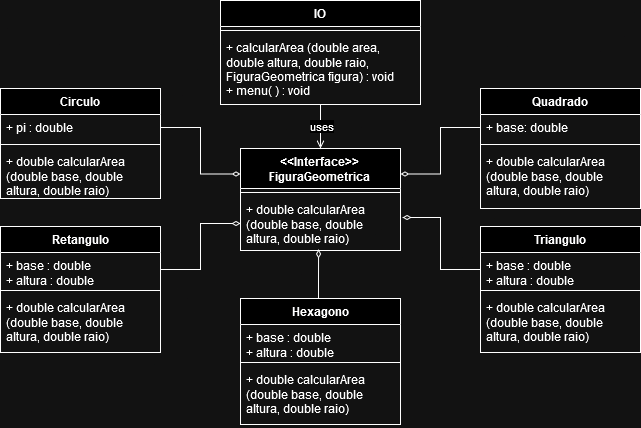

The diagram above was exported from draw.io. Its source (the exported page's mxGraphModel, read from the mxfile embedded in the PNG):
<mxGraphModel dx="794" dy="414" grid="1" gridSize="10" guides="1" tooltips="1" connect="1" arrows="1" fold="1" page="1" pageScale="1" pageWidth="827" pageHeight="1169" math="0" shadow="0">
  <root>
    <mxCell id="0" />
    <mxCell id="1" parent="0" />
    <mxCell id="5v6rr9HpucBgvoQqAAnV-1" value="IO" style="swimlane;fontStyle=1;align=center;verticalAlign=top;childLayout=stackLayout;horizontal=1;startSize=26;horizontalStack=0;resizeParent=1;resizeParentMax=0;resizeLast=0;collapsible=1;marginBottom=0;whiteSpace=wrap;html=1;" vertex="1" parent="1">
      <mxGeometry x="300" y="22" width="200" height="104" as="geometry" />
    </mxCell>
    <mxCell id="5v6rr9HpucBgvoQqAAnV-3" value="" style="line;strokeWidth=1;fillColor=none;align=left;verticalAlign=middle;spacingTop=-1;spacingLeft=3;spacingRight=3;rotatable=0;labelPosition=right;points=[];portConstraint=eastwest;strokeColor=inherit;" vertex="1" parent="5v6rr9HpucBgvoQqAAnV-1">
      <mxGeometry y="26" width="200" height="8" as="geometry" />
    </mxCell>
    <mxCell id="5v6rr9HpucBgvoQqAAnV-4" value="&lt;div&gt;+ calcularArea (double area, double altura, double raio, FiguraGeometrica figura) : void&lt;/div&gt;&lt;div&gt;+ menu( ) : void&lt;br&gt;&lt;/div&gt;" style="text;strokeColor=none;fillColor=none;align=left;verticalAlign=top;spacingLeft=4;spacingRight=4;overflow=hidden;rotatable=0;points=[[0,0.5],[1,0.5]];portConstraint=eastwest;whiteSpace=wrap;html=1;" vertex="1" parent="5v6rr9HpucBgvoQqAAnV-1">
      <mxGeometry y="34" width="200" height="70" as="geometry" />
    </mxCell>
    <mxCell id="5v6rr9HpucBgvoQqAAnV-5" value="Triangulo" style="swimlane;fontStyle=1;align=center;verticalAlign=top;childLayout=stackLayout;horizontal=1;startSize=26;horizontalStack=0;resizeParent=1;resizeParentMax=0;resizeLast=0;collapsible=1;marginBottom=0;whiteSpace=wrap;html=1;" vertex="1" parent="1">
      <mxGeometry x="560" y="248" width="160" height="126" as="geometry" />
    </mxCell>
    <mxCell id="5v6rr9HpucBgvoQqAAnV-6" value="&lt;div&gt;+ base : double&lt;/div&gt;&lt;div&gt;+ altura : double&lt;br&gt;&lt;/div&gt;" style="text;strokeColor=none;fillColor=none;align=left;verticalAlign=top;spacingLeft=4;spacingRight=4;overflow=hidden;rotatable=0;points=[[0,0.5],[1,0.5]];portConstraint=eastwest;whiteSpace=wrap;html=1;" vertex="1" parent="5v6rr9HpucBgvoQqAAnV-5">
      <mxGeometry y="26" width="160" height="34" as="geometry" />
    </mxCell>
    <mxCell id="5v6rr9HpucBgvoQqAAnV-7" value="" style="line;strokeWidth=1;fillColor=none;align=left;verticalAlign=middle;spacingTop=-1;spacingLeft=3;spacingRight=3;rotatable=0;labelPosition=right;points=[];portConstraint=eastwest;strokeColor=inherit;" vertex="1" parent="5v6rr9HpucBgvoQqAAnV-5">
      <mxGeometry y="60" width="160" height="8" as="geometry" />
    </mxCell>
    <mxCell id="5v6rr9HpucBgvoQqAAnV-30" value="+ double calcularArea (double base, double altura, double raio)" style="text;strokeColor=none;fillColor=none;align=left;verticalAlign=top;spacingLeft=4;spacingRight=4;overflow=hidden;rotatable=0;points=[[0,0.5],[1,0.5]];portConstraint=eastwest;whiteSpace=wrap;html=1;" vertex="1" parent="5v6rr9HpucBgvoQqAAnV-5">
      <mxGeometry y="68" width="160" height="58" as="geometry" />
    </mxCell>
    <mxCell id="5v6rr9HpucBgvoQqAAnV-9" value="&lt;div&gt;&amp;lt;&amp;lt;Interface&amp;gt;&amp;gt;&lt;/div&gt;&lt;div&gt;FiguraGeometrica&lt;br&gt;&lt;/div&gt;" style="swimlane;fontStyle=1;align=center;verticalAlign=top;childLayout=stackLayout;horizontal=1;startSize=40;horizontalStack=0;resizeParent=1;resizeParentMax=0;resizeLast=0;collapsible=1;marginBottom=0;whiteSpace=wrap;html=1;" vertex="1" parent="1">
      <mxGeometry x="320" y="170" width="160" height="102" as="geometry" />
    </mxCell>
    <mxCell id="5v6rr9HpucBgvoQqAAnV-11" value="" style="line;strokeWidth=1;fillColor=none;align=left;verticalAlign=middle;spacingTop=-1;spacingLeft=3;spacingRight=3;rotatable=0;labelPosition=right;points=[];portConstraint=eastwest;strokeColor=inherit;" vertex="1" parent="5v6rr9HpucBgvoQqAAnV-9">
      <mxGeometry y="40" width="160" height="8" as="geometry" />
    </mxCell>
    <mxCell id="5v6rr9HpucBgvoQqAAnV-12" value="+ double calcularArea (double base, double altura, double raio)" style="text;strokeColor=none;fillColor=none;align=left;verticalAlign=top;spacingLeft=4;spacingRight=4;overflow=hidden;rotatable=0;points=[[0,0.5],[1,0.5]];portConstraint=eastwest;whiteSpace=wrap;html=1;" vertex="1" parent="5v6rr9HpucBgvoQqAAnV-9">
      <mxGeometry y="48" width="160" height="54" as="geometry" />
    </mxCell>
    <mxCell id="5v6rr9HpucBgvoQqAAnV-13" value="Quadrado" style="swimlane;fontStyle=1;align=center;verticalAlign=top;childLayout=stackLayout;horizontal=1;startSize=26;horizontalStack=0;resizeParent=1;resizeParentMax=0;resizeLast=0;collapsible=1;marginBottom=0;whiteSpace=wrap;html=1;" vertex="1" parent="1">
      <mxGeometry x="560" y="110" width="160" height="120" as="geometry" />
    </mxCell>
    <mxCell id="5v6rr9HpucBgvoQqAAnV-14" value="+ base: double" style="text;strokeColor=none;fillColor=none;align=left;verticalAlign=top;spacingLeft=4;spacingRight=4;overflow=hidden;rotatable=0;points=[[0,0.5],[1,0.5]];portConstraint=eastwest;whiteSpace=wrap;html=1;" vertex="1" parent="5v6rr9HpucBgvoQqAAnV-13">
      <mxGeometry y="26" width="160" height="26" as="geometry" />
    </mxCell>
    <mxCell id="5v6rr9HpucBgvoQqAAnV-15" value="" style="line;strokeWidth=1;fillColor=none;align=left;verticalAlign=middle;spacingTop=-1;spacingLeft=3;spacingRight=3;rotatable=0;labelPosition=right;points=[];portConstraint=eastwest;strokeColor=inherit;" vertex="1" parent="5v6rr9HpucBgvoQqAAnV-13">
      <mxGeometry y="52" width="160" height="8" as="geometry" />
    </mxCell>
    <mxCell id="5v6rr9HpucBgvoQqAAnV-32" value="+ double calcularArea (double base, double altura, double raio)" style="text;strokeColor=none;fillColor=none;align=left;verticalAlign=top;spacingLeft=4;spacingRight=4;overflow=hidden;rotatable=0;points=[[0,0.5],[1,0.5]];portConstraint=eastwest;whiteSpace=wrap;html=1;" vertex="1" parent="5v6rr9HpucBgvoQqAAnV-13">
      <mxGeometry y="60" width="160" height="60" as="geometry" />
    </mxCell>
    <mxCell id="5v6rr9HpucBgvoQqAAnV-17" value="Circulo" style="swimlane;fontStyle=1;align=center;verticalAlign=top;childLayout=stackLayout;horizontal=1;startSize=26;horizontalStack=0;resizeParent=1;resizeParentMax=0;resizeLast=0;collapsible=1;marginBottom=0;whiteSpace=wrap;html=1;" vertex="1" parent="1">
      <mxGeometry x="80" y="110" width="160" height="110" as="geometry" />
    </mxCell>
    <mxCell id="5v6rr9HpucBgvoQqAAnV-18" value="+ pi : double" style="text;strokeColor=none;fillColor=none;align=left;verticalAlign=top;spacingLeft=4;spacingRight=4;overflow=hidden;rotatable=0;points=[[0,0.5],[1,0.5]];portConstraint=eastwest;whiteSpace=wrap;html=1;" vertex="1" parent="5v6rr9HpucBgvoQqAAnV-17">
      <mxGeometry y="26" width="160" height="26" as="geometry" />
    </mxCell>
    <mxCell id="5v6rr9HpucBgvoQqAAnV-19" value="" style="line;strokeWidth=1;fillColor=none;align=left;verticalAlign=middle;spacingTop=-1;spacingLeft=3;spacingRight=3;rotatable=0;labelPosition=right;points=[];portConstraint=eastwest;strokeColor=inherit;" vertex="1" parent="5v6rr9HpucBgvoQqAAnV-17">
      <mxGeometry y="52" width="160" height="8" as="geometry" />
    </mxCell>
    <mxCell id="5v6rr9HpucBgvoQqAAnV-28" value="+ double calcularArea (double base, double altura, double raio)" style="text;strokeColor=none;fillColor=none;align=left;verticalAlign=top;spacingLeft=4;spacingRight=4;overflow=hidden;rotatable=0;points=[[0,0.5],[1,0.5]];portConstraint=eastwest;whiteSpace=wrap;html=1;" vertex="1" parent="5v6rr9HpucBgvoQqAAnV-17">
      <mxGeometry y="60" width="160" height="50" as="geometry" />
    </mxCell>
    <mxCell id="5v6rr9HpucBgvoQqAAnV-21" value="Retangulo" style="swimlane;fontStyle=1;align=center;verticalAlign=top;childLayout=stackLayout;horizontal=1;startSize=26;horizontalStack=0;resizeParent=1;resizeParentMax=0;resizeLast=0;collapsible=1;marginBottom=0;whiteSpace=wrap;html=1;" vertex="1" parent="1">
      <mxGeometry x="80" y="248" width="160" height="126" as="geometry" />
    </mxCell>
    <mxCell id="5v6rr9HpucBgvoQqAAnV-22" value="&lt;div&gt;+ base : double&lt;/div&gt;&lt;div&gt;+ altura : double&lt;br&gt;&lt;/div&gt;" style="text;strokeColor=none;fillColor=none;align=left;verticalAlign=top;spacingLeft=4;spacingRight=4;overflow=hidden;rotatable=0;points=[[0,0.5],[1,0.5]];portConstraint=eastwest;whiteSpace=wrap;html=1;" vertex="1" parent="5v6rr9HpucBgvoQqAAnV-21">
      <mxGeometry y="26" width="160" height="34" as="geometry" />
    </mxCell>
    <mxCell id="5v6rr9HpucBgvoQqAAnV-23" value="" style="line;strokeWidth=1;fillColor=none;align=left;verticalAlign=middle;spacingTop=-1;spacingLeft=3;spacingRight=3;rotatable=0;labelPosition=right;points=[];portConstraint=eastwest;strokeColor=inherit;" vertex="1" parent="5v6rr9HpucBgvoQqAAnV-21">
      <mxGeometry y="60" width="160" height="8" as="geometry" />
    </mxCell>
    <mxCell id="5v6rr9HpucBgvoQqAAnV-29" value="+ double calcularArea (double base, double altura, double raio)" style="text;strokeColor=none;fillColor=none;align=left;verticalAlign=top;spacingLeft=4;spacingRight=4;overflow=hidden;rotatable=0;points=[[0,0.5],[1,0.5]];portConstraint=eastwest;whiteSpace=wrap;html=1;" vertex="1" parent="5v6rr9HpucBgvoQqAAnV-21">
      <mxGeometry y="68" width="160" height="58" as="geometry" />
    </mxCell>
    <mxCell id="5v6rr9HpucBgvoQqAAnV-24" value="Hexagono" style="swimlane;fontStyle=1;align=center;verticalAlign=top;childLayout=stackLayout;horizontal=1;startSize=26;horizontalStack=0;resizeParent=1;resizeParentMax=0;resizeLast=0;collapsible=1;marginBottom=0;whiteSpace=wrap;html=1;" vertex="1" parent="1">
      <mxGeometry x="320" y="320" width="160" height="126" as="geometry" />
    </mxCell>
    <mxCell id="5v6rr9HpucBgvoQqAAnV-25" value="&lt;div&gt;+ base : double&lt;/div&gt;&lt;div&gt;+ altura : double&lt;br&gt;&lt;/div&gt;" style="text;strokeColor=none;fillColor=none;align=left;verticalAlign=top;spacingLeft=4;spacingRight=4;overflow=hidden;rotatable=0;points=[[0,0.5],[1,0.5]];portConstraint=eastwest;whiteSpace=wrap;html=1;" vertex="1" parent="5v6rr9HpucBgvoQqAAnV-24">
      <mxGeometry y="26" width="160" height="34" as="geometry" />
    </mxCell>
    <mxCell id="5v6rr9HpucBgvoQqAAnV-26" value="" style="line;strokeWidth=1;fillColor=none;align=left;verticalAlign=middle;spacingTop=-1;spacingLeft=3;spacingRight=3;rotatable=0;labelPosition=right;points=[];portConstraint=eastwest;strokeColor=inherit;" vertex="1" parent="5v6rr9HpucBgvoQqAAnV-24">
      <mxGeometry y="60" width="160" height="8" as="geometry" />
    </mxCell>
    <mxCell id="5v6rr9HpucBgvoQqAAnV-31" value="+ double calcularArea (double base, double altura, double raio)" style="text;strokeColor=none;fillColor=none;align=left;verticalAlign=top;spacingLeft=4;spacingRight=4;overflow=hidden;rotatable=0;points=[[0,0.5],[1,0.5]];portConstraint=eastwest;whiteSpace=wrap;html=1;" vertex="1" parent="5v6rr9HpucBgvoQqAAnV-24">
      <mxGeometry y="68" width="160" height="58" as="geometry" />
    </mxCell>
    <mxCell id="5v6rr9HpucBgvoQqAAnV-34" style="edgeStyle=orthogonalEdgeStyle;rounded=0;orthogonalLoop=1;jettySize=auto;html=1;entryX=0;entryY=0.25;entryDx=0;entryDy=0;endArrow=diamondThin;endFill=0;" edge="1" parent="1" source="5v6rr9HpucBgvoQqAAnV-18" target="5v6rr9HpucBgvoQqAAnV-9">
      <mxGeometry relative="1" as="geometry" />
    </mxCell>
    <mxCell id="5v6rr9HpucBgvoQqAAnV-35" style="edgeStyle=orthogonalEdgeStyle;rounded=0;orthogonalLoop=1;jettySize=auto;html=1;entryX=1;entryY=0.25;entryDx=0;entryDy=0;endArrow=diamondThin;endFill=0;" edge="1" parent="1" source="5v6rr9HpucBgvoQqAAnV-14" target="5v6rr9HpucBgvoQqAAnV-9">
      <mxGeometry relative="1" as="geometry">
        <Array as="points">
          <mxPoint x="520" y="149" />
          <mxPoint x="520" y="196" />
        </Array>
      </mxGeometry>
    </mxCell>
    <mxCell id="5v6rr9HpucBgvoQqAAnV-36" style="edgeStyle=orthogonalEdgeStyle;rounded=0;orthogonalLoop=1;jettySize=auto;html=1;entryX=1.013;entryY=0.389;entryDx=0;entryDy=0;entryPerimeter=0;endArrow=diamondThin;endFill=0;" edge="1" parent="1" source="5v6rr9HpucBgvoQqAAnV-6" target="5v6rr9HpucBgvoQqAAnV-12">
      <mxGeometry relative="1" as="geometry" />
    </mxCell>
    <mxCell id="5v6rr9HpucBgvoQqAAnV-37" style="edgeStyle=orthogonalEdgeStyle;rounded=0;orthogonalLoop=1;jettySize=auto;html=1;entryX=0;entryY=0.5;entryDx=0;entryDy=0;endArrow=diamondThin;endFill=0;" edge="1" parent="1" source="5v6rr9HpucBgvoQqAAnV-22" target="5v6rr9HpucBgvoQqAAnV-12">
      <mxGeometry relative="1" as="geometry" />
    </mxCell>
    <mxCell id="5v6rr9HpucBgvoQqAAnV-39" style="edgeStyle=orthogonalEdgeStyle;rounded=0;orthogonalLoop=1;jettySize=auto;html=1;entryX=0.488;entryY=0.981;entryDx=0;entryDy=0;entryPerimeter=0;endArrow=diamondThin;endFill=0;" edge="1" parent="1" source="5v6rr9HpucBgvoQqAAnV-24" target="5v6rr9HpucBgvoQqAAnV-12">
      <mxGeometry relative="1" as="geometry">
        <Array as="points">
          <mxPoint x="398" y="300" />
          <mxPoint x="398" y="300" />
        </Array>
      </mxGeometry>
    </mxCell>
    <mxCell id="5v6rr9HpucBgvoQqAAnV-43" style="edgeStyle=orthogonalEdgeStyle;rounded=0;orthogonalLoop=1;jettySize=auto;html=1;exitX=0.5;exitY=1;exitDx=0;exitDy=0;entryX=0.5;entryY=0;entryDx=0;entryDy=0;exitPerimeter=0;endArrow=open;endFill=0;" edge="1" parent="1" source="5v6rr9HpucBgvoQqAAnV-4" target="5v6rr9HpucBgvoQqAAnV-9">
      <mxGeometry relative="1" as="geometry" />
    </mxCell>
    <mxCell id="5v6rr9HpucBgvoQqAAnV-44" value="uses" style="edgeLabel;html=1;align=center;verticalAlign=middle;resizable=0;points=[];" vertex="1" connectable="0" parent="5v6rr9HpucBgvoQqAAnV-43">
      <mxGeometry x="-0.0455" relative="1" as="geometry">
        <mxPoint as="offset" />
      </mxGeometry>
    </mxCell>
  </root>
</mxGraphModel>